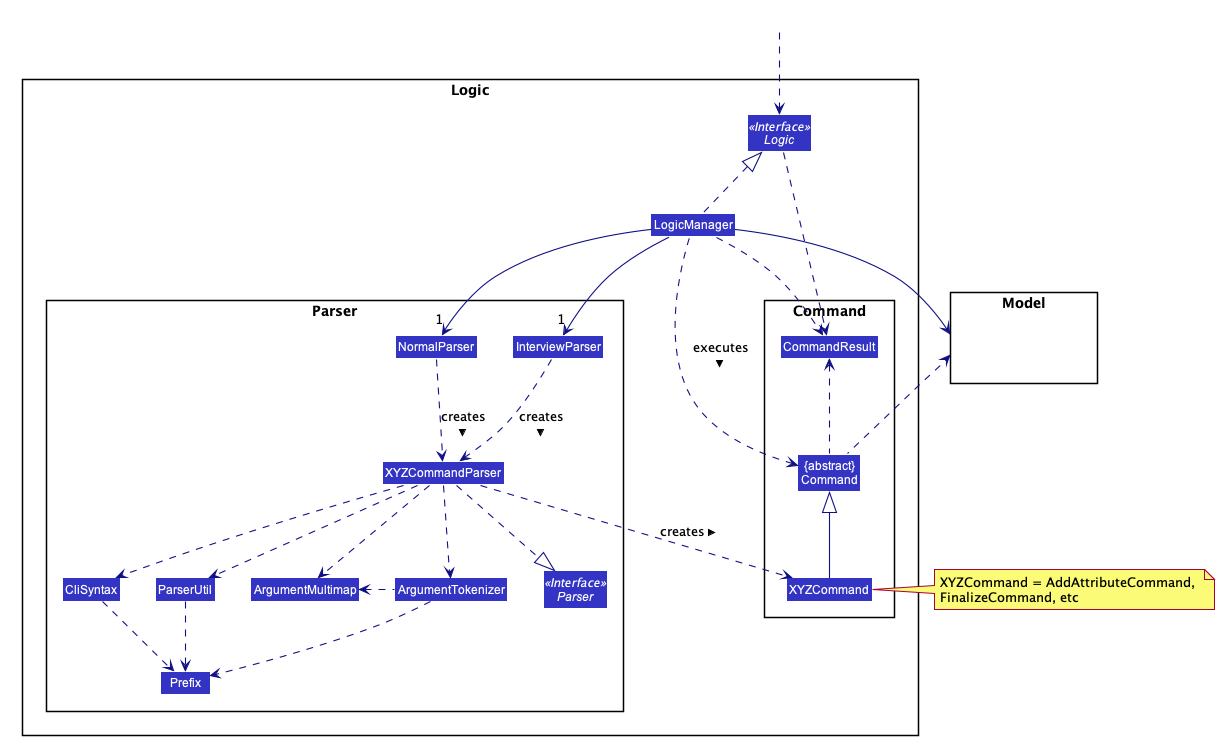

The diagram above was rendered by PlantUML. Its source (embedded in the PNG):
@startuml








skinparam BackgroundColor #FFFFFFF

skinparam Shadowing false

skinparam Class {
    FontColor #FFFFFF
    BorderThickness 1
    BorderColor #FFFFFF
    StereotypeFontColor #FFFFFF
    FontName Arial
}

skinparam Actor {
    BorderColor #000000
    Color #000000
    FontName Arial
}

skinparam Sequence {
    MessageAlign center
    BoxFontSize 15
    BoxPadding 0
    BoxFontColor #FFFFFF
    FontName Arial
}

skinparam Participant {
    FontColor #FFFFFFF
    Padding 20
}

skinparam MinClassWidth 50
skinparam ParticipantPadding 10
skinparam Shadowing false
skinparam DefaultTextAlignment center
skinparam packageStyle Rectangle

hide footbox
hide members
hide circle
skinparam arrowThickness 1.1
skinparam arrowColor #101086
skinparam classBackgroundColor #3333C4

package Logic {

package Parser {
Interface Parser <<Interface>>
Class NormalParser
Class InterviewParser
Class XYZCommandParser
Class CliSyntax
Class ParserUtil
Class ArgumentMultimap
Class ArgumentTokenizer
Class Prefix
}

package Command {
Class XYZCommand
Class CommandResult
Class "{abstract}\nCommand" as Command
}

Interface Logic <<Interface>>
Class LogicManager
}

package Model{
Class HiddenModel #FFFFFF
}

Class HiddenOutside #FFFFFF
HiddenOutside ..> Logic

LogicManager .up.|> Logic
LogicManager -->"1" InterviewParser
LogicManager -->"1" NormalParser
InterviewParser .down.> XYZCommandParser: creates >
NormalParser .down.> XYZCommandParser: creates >

XYZCommandParser ..> XYZCommand : creates >
XYZCommandParser ..|> Parser
XYZCommandParser ..> ArgumentMultimap
XYZCommandParser ..> ArgumentTokenizer
ArgumentTokenizer .left.> ArgumentMultimap
XYZCommandParser ..> CliSyntax
CliSyntax ..> Prefix
XYZCommandParser ..> ParserUtil
ParserUtil .down.> Prefix
ArgumentTokenizer .down.> Prefix
XYZCommand -up-|> Command
LogicManager .left.> Command : executes >

LogicManager --> Model
Command .left.> Model
note left of XYZCommand: XYZCommand = AddAttributeCommand, \nFinalizeCommand, etc

Logic ..> CommandResult
LogicManager .down.> CommandResult
Command .up.> CommandResult
CommandResult -[hidden]-> Parser
@enduml